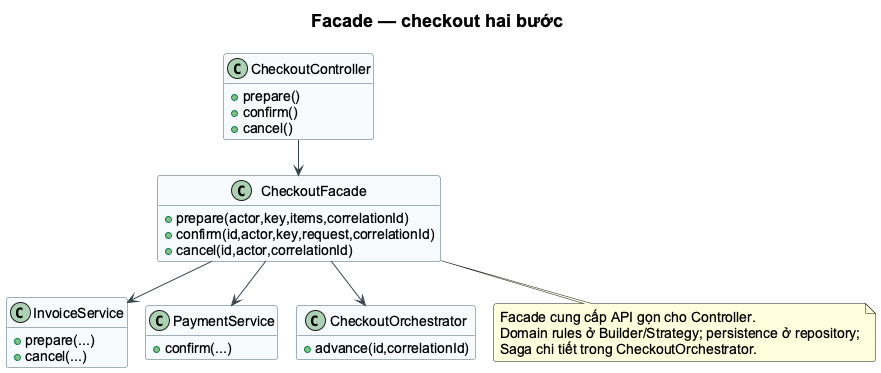

The diagram above was rendered by PlantUML. Its source (embedded in the PNG):
@startuml
!pragma layout smetana
skinparam backgroundColor white
skinparam shadowing false
skinparam defaultFontName Arial
skinparam defaultFontSize 14
skinparam titleFontSize 18
skinparam roundcorner 5
skinparam ArrowColor #37474F
skinparam classBackgroundColor #F7FAFC
skinparam classBorderColor #456575
skinparam packageBackgroundColor white
skinparam componentStyle rectangle
hide empty members
title Facade — checkout hai bước
class CheckoutController {
 +prepare()
+confirm()
+cancel()
}
class CheckoutFacade {
 +prepare(actor,key,items,correlationId)
+confirm(id,actor,key,request,correlationId)
+cancel(id,actor,correlationId)
}
class InvoiceService {
 +prepare(...)
+cancel(...)
}
class PaymentService {
 +confirm(...)
}
class CheckoutOrchestrator {
 +advance(id,correlationId)
}
CheckoutController --> CheckoutFacade
CheckoutFacade --> InvoiceService
CheckoutFacade --> PaymentService
CheckoutFacade --> CheckoutOrchestrator
note bottom of CheckoutFacade
Facade cung cấp API gọn cho Controller.
Domain rules ở Builder/Strategy; persistence ở repository;
Saga chi tiết trong CheckoutOrchestrator.
end note
@enduml